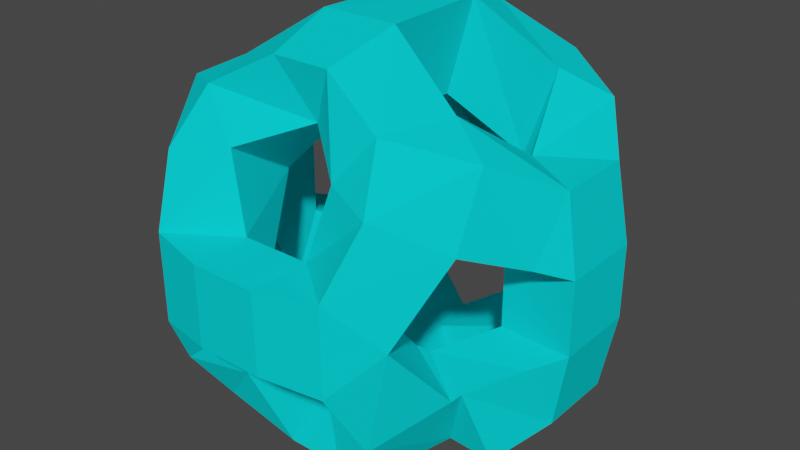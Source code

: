 # Source: Dodecahedron.blend  (saved by Blender 2.82.1; exported with 4.5.12 LTS)
import bpy
from mathutils import Matrix  # noqa: F401  (used for matrix-valued properties, if any)

bpy.ops.wm.read_factory_settings(use_empty=True)
scene = bpy.context.scene
scene.name = 'Scene'

# ---- collections
col_collection = bpy.data.collections.new('Collection'); scene.collection.children.link(col_collection)

# ---- materials (node trees are filled in below, after node groups)
mat_material_001 = bpy.data.materials.new('Material.001')
mat_material_001.use_transparent_shadow = False
mat_material_001.diffuse_color = (0.00278, 0.7547, 0.8, 1.0)

# ---- material node trees

# ---- world
world_world = bpy.data.worlds.new('World'); scene.world = world_world
world_world.use_nodes = True; world_world.node_tree.nodes.clear()
_N = world_world.node_tree.nodes; _L = world_world.node_tree.links
n0 = _N.new('ShaderNodeOutputWorld'); n0.name = 'World Output'; n0.location = (300, 300)
n1 = _N.new('ShaderNodeBackground'); n1.name = 'Background'; n1.location = (10, 300)
n1.inputs[0].default_value = (0.05088, 0.05088, 0.05088, 1.0)
_L.new(n1.outputs[0], n0.inputs[0])
n0.is_active_output = True
world_world.color = (0.05088, 0.05088, 0.05088)
world_world.use_sun_shadow = False
world_world.sun_shadow_jitter_overblur = 0.0

# ---- meshes
me_solid = bpy.data.meshes.new('Solid')
me_solid.from_pydata([(0.5774, 0.5774, 0.5774), (0.5774, 0.5774, -0.5774), (0.5774, -0.5774, 0.5774), (0.5774, -0.5774, -0.5774), (-0.5774, 0.5774, 0.5774), (-0.5774, 0.5774, -0.5774), (-0.5774, -0.5774, 0.5774), (-0.5774, -0.5774, -0.5774), (0.3568, 0.9342, 0.0), (-0.3568, 0.9342, 0.0), (0.3568, -0.9342, 0.0), (-0.3568, -0.9342, 0.0), (0.9342, 0.0, 0.3568), (0.9342, 0.0, -0.3568), (-0.9342, 0.0, 0.3568), (-0.9342, 0.0, -0.3568), (0.0, 0.3568, 0.9342), (0.0, -0.3568, 0.9342), (0.0, 0.3568, -0.9342), (0.0, -0.3568, -0.9342)], [(0, 16), (0, 8), (4, 16), (8, 9), (4, 9), (0, 12), (1, 8), (12, 13), (1, 13), (2, 12), (16, 17), (2, 17), (5, 9), (1, 18), (5, 18), (3, 13), (2, 10), (3, 10), (6, 17), (4, 14), (6, 14), (5, 15), (14, 15), (6, 11), (10, 11), (3, 19), (18, 19), (7, 19), (7, 15), (7, 11)], [])
me_solid.materials.append(mat_material_001)
me_solid.use_remesh_fix_poles = True
me_solid.use_remesh_preserve_attributes = False
me_solid.use_mirror_vertex_groups = False
me_solid.update()

# ---- objects
ob_solid = bpy.data.objects.new('Solid', me_solid)

# ---- transforms, parenting, visibility, modifiers, constraints
ob_solid.location = (0.0, 0.0, 0.0)
ob_solid.scale = (0.3774, 0.3774, 0.3774)
ob_solid.lineart.crease_threshold = 0.0
_m = ob_solid.modifiers.new('Skin', 'SKIN')
_m.branch_smoothing = 1.0

# ---- collection membership
col_collection.objects.link(ob_solid)

# ---- scene / render settings (as saved in the file)
scene.frame_start = 1; scene.frame_end = 250; scene.frame_set(113)
scene.render.engine = 'BLENDER_EEVEE_NEXT'
scene.cycles.use_denoising = False
scene.cycles.samples = 128
scene.cycles.sampling_pattern = 'TABULATED_SOBOL'
scene.cycles.use_adaptive_sampling = False
scene.cycles.use_light_tree = False
scene.view_settings.view_transform = 'Filmic'
bpy.context.view_layer.update()

# ---- added for rendering (the .blend has no active camera and no usable light): camera, sun
cam_auto = bpy.data.cameras.new('AutoCamera')
cam_auto.lens = 50.0
cam_auto.sensor_width = 36.0
cam_auto.clip_end = 1000.0
ob_auto_camera = bpy.data.objects.new('AutoCamera', cam_auto)
scene.collection.objects.link(ob_auto_camera)
ob_auto_camera.location = (1.1498, -1.37976, 0.919838)
ob_auto_camera.rotation_euler = (1.09748, -7.21219e-08, 0.694738)
scene.camera = ob_auto_camera
light_auto_sun = bpy.data.lights.new('AutoSun', 'SUN')
light_auto_sun.energy = 3.0
light_auto_sun.angle = 0.0523599
ob_auto_sun = bpy.data.objects.new('AutoSun', light_auto_sun)
scene.collection.objects.link(ob_auto_sun)
ob_auto_sun.rotation_euler = (0.872665, 0.174533, 0.523599)
bpy.context.view_layer.update()
